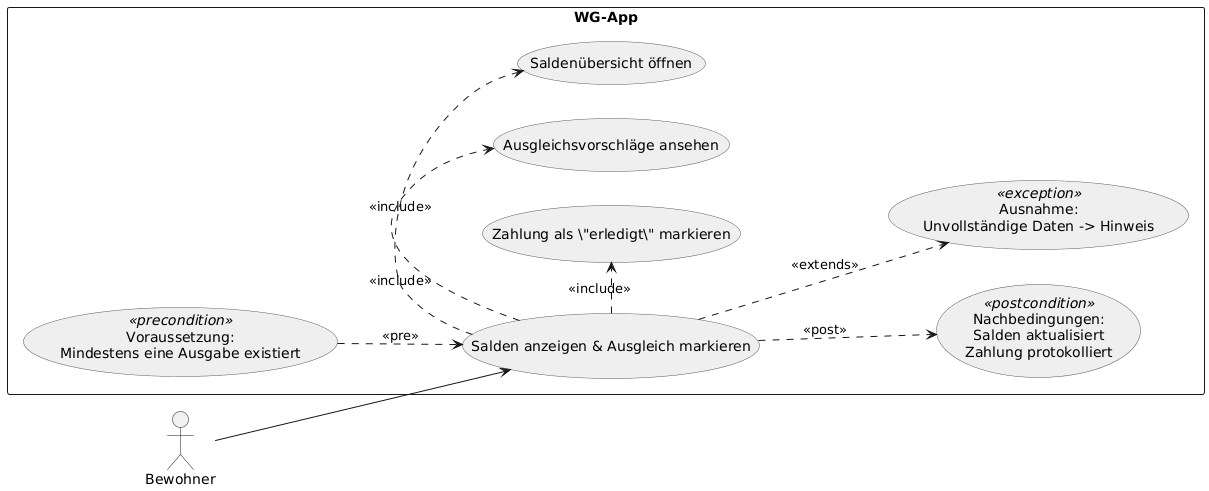

The diagram above was rendered by PlantUML. Its source (embedded in the PNG):
@startuml
left to right direction
skinparam usecaseBorderColor #555
skinparam usecaseBackgroundColor #EFEFEF

actor Bewohner
rectangle "WG-App" {
  usecase "Salden anzeigen & Ausgleich markieren" as UC5

  usecase "Saldenübersicht öffnen" as UC5_S1
  usecase "Ausgleichsvorschläge ansehen" as UC5_S2
  usecase "Zahlung als \"erledigt\" markieren" as UC5_S3

  usecase "Voraussetzung:\nMindestens eine Ausgabe existiert" as UC5_PRE <<precondition>>
  usecase "Nachbedingungen:\nSalden aktualisiert\nZahlung protokolliert" as UC5_POST <<postcondition>>
  usecase "Ausnahme:\nUnvollständige Daten -> Hinweis" as UC5_EXC <<exception>>
}

Bewohner --> UC5

UC5 .> UC5_S1 : <<include>>
UC5 .> UC5_S2 : <<include>>
UC5 .> UC5_S3 : <<include>>

UC5_PRE ..> UC5 : <<pre>>
UC5 ..> UC5_POST : <<post>>
UC5 ..> UC5_EXC : <<extends>>
@enduml